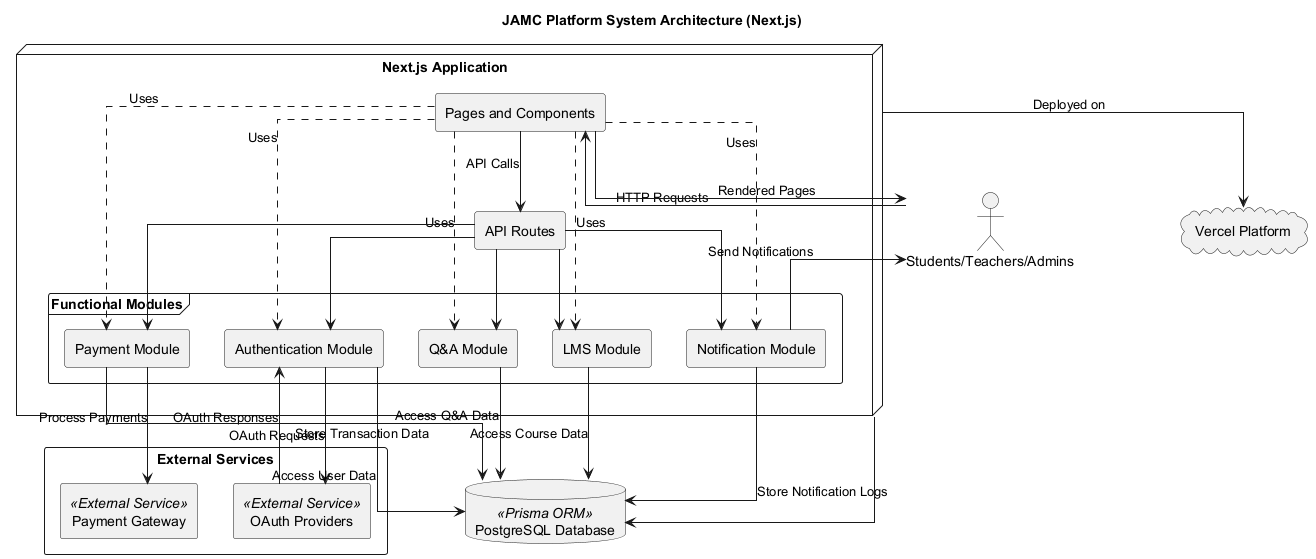

The diagram above was rendered by PlantUML. Its source (embedded in the PNG):
@startuml system-architecture-diagram

skinparam componentStyle rectangle
skinparam linetype ortho

title JAMC Platform System Architecture (Next.js)

' Define external actors and systems
actor "Students/Teachers/Admins" as Users

cloud "Vercel Platform" as Vercel
database "PostgreSQL Database" as Database <<Prisma ORM>>

rectangle "External Services" {
  [OAuth Providers] <<External Service>>
  [Payment Gateway] <<External Service>>
}

' Next.js Application
node "Next.js Application" as NextApp {
  [Pages and Components] as PagesComponents
  [API Routes] as APIRoutes
  
  frame "Functional Modules" {
    component "Authentication Module" as AuthModule
    component "Q&A Module" as QAModule
    component "LMS Module" as LMSModule
    component "Payment Module" as PaymentModule
    component "Notification Module" as NotificationModule
  }
}

' Interactions
Users --> PagesComponents : "HTTP Requests"
PagesComponents --> Users : "Rendered Pages"

' Pages and Components interactions
PagesComponents --> APIRoutes : "API Calls"
PagesComponents ..> AuthModule : "Uses"
PagesComponents ..> QAModule : "Uses"
PagesComponents ..> LMSModule : "Uses"
PagesComponents ..> PaymentModule : "Uses"
PagesComponents ..> NotificationModule : "Uses"

' API Routes interactions
APIRoutes --> AuthModule
APIRoutes --> QAModule
APIRoutes --> LMSModule
APIRoutes --> PaymentModule
APIRoutes --> NotificationModule

' Authentication Flow
AuthModule --> [OAuth Providers] : "OAuth Requests"
[OAuth Providers] --> AuthModule : "OAuth Responses"
AuthModule --> Database : "Access User Data"

' Q&A Module
QAModule --> Database : "Access Q&A Data"

' LMS Module
LMSModule --> Database : "Access Course Data"

' Payment Module
PaymentModule --> [Payment Gateway] : "Process Payments"
PaymentModule --> Database : "Store Transaction Data"

' Notification Module
NotificationModule --> Users : "Send Notifications"
NotificationModule --> Database : "Store Notification Logs"

' Modules access via API Routes
' (Already represented by APIRoutes to Modules connections)

' Database interactions
NextApp --> Database

' Deployment
NextApp -down-> Vercel : "Deployed on"

@enduml